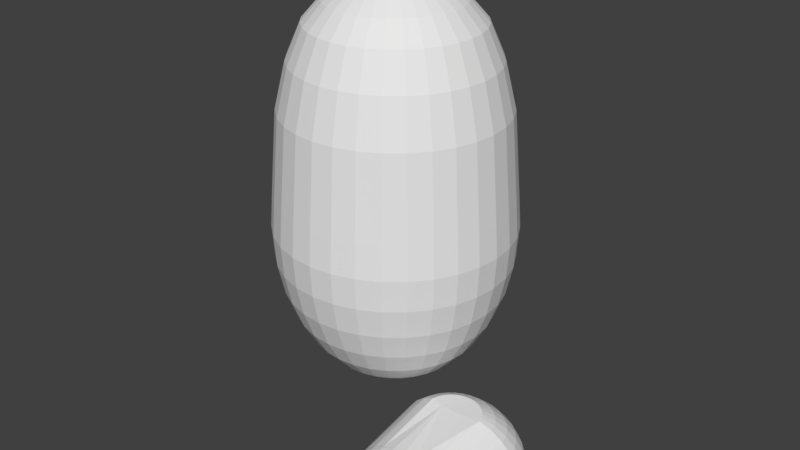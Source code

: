 # Source: untitled.blend  (saved by Blender 2.79.0; exported with 4.5.12 LTS)
import bpy
from mathutils import Matrix  # noqa: F401  (used for matrix-valued properties, if any)

bpy.ops.wm.read_factory_settings(use_empty=True)
scene = bpy.context.scene
scene.name = 'Scene'

# ---- collections
col_collection_1 = bpy.data.collections.new('Collection 1'); scene.collection.children.link(col_collection_1)

# ---- world
world_world = bpy.data.worlds.new('World'); scene.world = world_world
world_world.color = (0.05088, 0.05088, 0.05088)
world_world.use_sun_shadow = False
world_world.sun_shadow_jitter_overblur = 0.0
world_world.cycles.sampling_method = 'MANUAL'

# ---- meshes
me_sphere_002 = bpy.data.meshes.new('Sphere.002')
me_sphere_002.from_pydata([(0.401, -0.9791, 0.9182), (0.4376, -0.7951, 0.9239), (0.4713, -0.6256, 0.8315), (0.5009, -0.4769, 0.7071), (0.5251, -0.355, 0.5556), (0.5432, -0.2643, 0.3827), (0.5543, -0.2085, 0.1951), (0.558, -0.1897, 4.292e-08), (0.4376, -0.9902, 0.9182), (0.5094, -0.8169, 0.9239), (0.5755, -0.6572, 0.8315), (0.6335, -0.5172, 0.7071), (0.6811, -0.4023, 0.5556), (0.7165, -0.3169, 0.3827), (0.7383, -0.2643, 0.1951), (0.7456, -0.2466, 4.292e-08), (0.4713, -1.008, 0.9182), (0.5755, -0.8523, 0.9239), (0.6716, -0.7085, 0.8315), (0.7558, -0.5825, 0.7071), (0.8249, -0.4791, 0.5556), (0.8762, -0.4023, 0.3827), (0.9078, -0.355, 0.1951), (0.9185, -0.339, 4.292e-08), (0.5009, -1.033, 0.9182), (0.6335, -0.8999, 0.9239), (0.7558, -0.7776, 0.8315), (0.8629, -0.6705, 0.7071), (0.9509, -0.5825, 0.5556), (1.016, -0.5172, 0.3827), (1.056, -0.4769, 0.1951), (1.07, -0.4634, 4.292e-08), (0.5251, -1.062, 0.9182), (0.6811, -0.9579, 0.9239), (0.8249, -0.8618, 0.8315), (0.9509, -0.7776, 0.7071), (1.054, -0.7085, 0.5556), (1.131, -0.6572, 0.3827), (1.178, -0.6256, 0.1951), (1.194, -0.6149, 4.292e-08), (0.5432, -1.096, 0.9182), (0.7165, -1.024, 0.9239), (0.8762, -0.9579, 0.8315), (1.016, -0.8999, 0.7071), (1.131, -0.8523, 0.5556), (1.216, -0.8169, 0.3827), (1.269, -0.7951, 0.1951), (1.287, -0.7878, 4.292e-08), (0.5543, -1.132, 0.9182), (0.7383, -1.096, 0.9239), (0.9078, -1.062, 0.8315), (1.056, -1.033, 0.7071), (1.178, -1.008, 0.5556), (1.269, -0.9902, 0.3827), (1.325, -0.9791, 0.1951), (1.344, -0.9754, 4.292e-08), (0.531, -2.109, 0.8483), (0.6927, -2.109, 0.7993), (0.8416, -2.109, 0.7196), (0.9722, -2.109, 0.6125), (1.079, -2.109, 0.4819), (1.159, -2.109, 0.3329), (1.208, -2.109, 0.1713), (1.225, -2.109, 0.003198), (0.5278, -2.142, 0.8483), (0.6863, -2.174, 0.7993), (0.8324, -2.203, 0.7196), (0.9605, -2.228, 0.6125), (1.066, -2.249, 0.4819), (1.144, -2.265, 0.3329), (1.192, -2.274, 0.1713), (1.208, -2.277, 0.003198), (0.5182, -2.174, 0.8483), (0.6676, -2.235, 0.7993), (0.8052, -2.292, 0.7196), (0.9258, -2.342, 0.6125), (1.025, -2.383, 0.4819), (1.098, -2.414, 0.3329), (1.144, -2.433, 0.1713), (1.159, -2.439, 0.003198), (0.5027, -2.203, 0.8483), (0.6371, -2.292, 0.7993), (0.761, -2.375, 0.7196), (0.8695, -2.448, 0.6125), (0.9586, -2.507, 0.4819), (1.025, -2.552, 0.3329), (1.066, -2.579, 0.1713), (1.079, -2.588, 0.003198), (0.4818, -2.228, 0.8483), (0.5961, -2.342, 0.7993), (0.7014, -2.448, 0.7196), (0.7938, -2.54, 0.6125), (0.8695, -2.616, 0.4819), (0.9258, -2.672, 0.3329), (0.9605, -2.707, 0.1713), (0.9722, -2.719, 0.003198), (0.4563, -2.249, 0.8483), (0.5461, -2.383, 0.7993), (0.6289, -2.507, 0.7196), (0.7014, -2.616, 0.6125), (0.761, -2.705, 0.4819), (0.8052, -2.771, 0.3329), (0.8324, -2.812, 0.1713), (0.8416, -2.826, 0.003198), (0.4273, -2.265, 0.8483), (0.4891, -2.414, 0.7993), (0.5461, -2.552, 0.7196), (0.5961, -2.672, 0.6125), (0.6371, -2.771, 0.4819), (0.6676, -2.845, 0.3329), (0.6863, -2.89, 0.1713), (0.6927, -2.905, 0.003198), (0.3957, -2.274, 0.8483), (0.4273, -2.433, 0.7993), (0.4563, -2.579, 0.7196), (0.4818, -2.707, 0.6125), (0.5027, -2.812, 0.4819), (0.5182, -2.89, 0.3329), (0.5278, -2.938, 0.1713), (0.531, -2.954, 0.003198), (0.3629, -2.277, 0.8483), (0.3629, -2.439, 0.7993), (0.3629, -2.588, 0.7196), (0.3629, -2.719, 0.6125), (0.3629, -2.826, 0.4819), (0.3629, -2.905, 0.3329), (0.3629, -2.954, 0.1713), (0.3629, -2.971, 0.003198), (0.3301, -2.274, 0.8483), (0.2986, -2.433, 0.7993), (0.2695, -2.579, 0.7196), (0.2441, -2.707, 0.6125), (0.2232, -2.812, 0.4819), (0.2076, -2.89, 0.3329), (0.1981, -2.938, 0.1713), (0.1948, -2.954, 0.003198), (0.3629, -2.109, 0.8648), (0.2986, -2.265, 0.8483), (0.2367, -2.414, 0.7993), (0.1797, -2.552, 0.7196), (0.1298, -2.672, 0.6125), (0.08877, -2.771, 0.4819), (0.0583, -2.845, 0.3329), (0.03953, -2.89, 0.1713), (0.0332, -2.905, 0.003198), (0.2695, -2.249, 0.8483), (0.1797, -2.383, 0.7993), (0.09698, -2.507, 0.7196), (0.02444, -2.616, 0.6125), (-0.0351, -2.705, 0.4819), (-0.07933, -2.771, 0.3329), (-0.1066, -2.812, 0.1713), (-0.1158, -2.826, 0.003198), (0.2441, -2.228, 0.8483), (0.1298, -2.342, 0.7993), (0.02444, -2.448, 0.7196), (-0.06789, -2.54, 0.6125), (-0.1437, -2.616, 0.4819), (-0.2, -2.672, 0.3329), (-0.2346, -2.707, 0.1713), (-0.2463, -2.719, 0.003198), (0.2232, -2.203, 0.8483), (0.08877, -2.292, 0.7993), (-0.0351, -2.375, 0.7196), (-0.1437, -2.448, 0.6125), (-0.2328, -2.507, 0.4819), (-0.299, -2.552, 0.3329), (-0.3397, -2.579, 0.1713), (-0.3535, -2.588, 0.003198), (0.2076, -2.174, 0.8483), (0.0583, -2.235, 0.7993), (-0.07933, -2.292, 0.7196), (-0.2, -2.342, 0.6125), (-0.299, -2.383, 0.4819), (-0.3725, -2.414, 0.3329), (-0.4178, -2.433, 0.1713), (-0.4331, -2.439, 0.003198), (0.1981, -2.142, 0.8483), (0.03953, -2.174, 0.7993), (-0.1066, -2.203, 0.7196), (-0.2346, -2.228, 0.6125), (-0.3397, -2.249, 0.4819), (-0.4178, -2.265, 0.3329), (-0.4659, -2.274, 0.1713), (-0.4822, -2.277, 0.003198), (0.1948, -2.109, 0.8483), (0.0332, -2.109, 0.7993), (-0.1158, -2.109, 0.7196), (-0.2463, -2.109, 0.6125), (-0.3535, -2.109, 0.4819), (-0.4331, -2.109, 0.3329), (-0.4822, -2.109, 0.1713), (-0.4987, -2.109, 0.003198), (0.1716, -1.132, 0.9182), (-0.01239, -1.096, 0.9239), (-0.182, -1.062, 0.8315), (-0.3306, -1.033, 0.7071), (-0.4526, -1.008, 0.5556), (-0.5432, -0.9902, 0.3827), (-0.599, -0.9791, 0.1951), (-0.6178, -0.9754, 4.292e-08), (0.1827, -1.096, 0.9182), (0.009382, -1.024, 0.9239), (-0.1503, -0.9579, 0.8315), (-0.2903, -0.8999, 0.7071), (-0.4052, -0.8523, 0.5556), (-0.4906, -0.8169, 0.3827), (-0.5432, -0.7951, 0.1951), (-0.5609, -0.7878, 4.292e-08), (0.2007, -1.062, 0.9182), (0.04475, -0.9579, 0.9239), (-0.099, -0.8618, 0.8315), (-0.225, -0.7776, 0.7071), (-0.3284, -0.7085, 0.5556), (-0.4052, -0.6572, 0.3827), (-0.4526, -0.6256, 0.1951), (-0.4685, -0.6149, 4.292e-08), (0.225, -1.033, 0.9182), (0.09234, -0.8999, 0.9239), (-0.02991, -0.7776, 0.8315), (-0.1371, -0.6705, 0.7071), (-0.225, -0.5825, 0.5556), (-0.2903, -0.5172, 0.3827), (-0.3306, -0.4769, 0.1951), (-0.3442, -0.4634, 4.292e-08), (0.2545, -1.008, 0.9182), (0.1503, -0.8523, 0.9239), (0.05428, -0.7085, 0.8315), (-0.02991, -0.5825, 0.7071), (-0.099, -0.4791, 0.5556), (-0.1503, -0.4023, 0.3827), (-0.182, -0.355, 0.1951), (-0.1926, -0.339, 4.292e-08), (0.2883, -0.9902, 0.9182), (0.2165, -0.8169, 0.9239), (0.1503, -0.6572, 0.8315), (0.09234, -0.5172, 0.7071), (0.04475, -0.4023, 0.5556), (0.009382, -0.3169, 0.3827), (-0.01239, -0.2643, 0.1951), (-0.01975, -0.2466, 4.292e-08), (0.3249, -0.9791, 0.9182), (0.2883, -0.7951, 0.9239), (0.2545, -0.6256, 0.8315), (0.225, -0.4769, 0.7071), (0.2007, -0.355, 0.5556), (0.1827, -0.2643, 0.3827), (0.1716, -0.2085, 0.1951), (0.1678, -0.1897, 4.292e-08), (0.3629, -0.9754, 0.9182), (0.3629, -0.7878, 0.9239), (0.3629, -0.6149, 0.8315), (0.3629, -0.4634, 0.7071), (0.3629, -0.339, 0.5556), (0.3629, -0.2466, 0.3827), (0.3629, -0.1897, 0.1951), (0.3629, -0.1705, 4.292e-08)], [], [(256, 255, 6, 7), (250, 249, 0, 1), (251, 250, 1, 2), (252, 251, 2, 3), (253, 252, 3, 4), (254, 253, 4, 5), (255, 254, 5, 6), (6, 5, 13, 14), (7, 6, 14, 15), (1, 0, 8, 9), (2, 1, 9, 10), (3, 2, 10, 11), (4, 3, 11, 12), (5, 4, 12, 13), (11, 10, 18, 19), (12, 11, 19, 20), (13, 12, 20, 21), (14, 13, 21, 22), (15, 14, 22, 23), (9, 8, 16, 17), (10, 9, 17, 18), (23, 22, 30, 31), (17, 16, 24, 25), (18, 17, 25, 26), (19, 18, 26, 27), (20, 19, 27, 28), (21, 20, 28, 29), (22, 21, 29, 30), (27, 26, 34, 35), (28, 27, 35, 36), (29, 28, 36, 37), (30, 29, 37, 38), (31, 30, 38, 39), (25, 24, 32, 33), (26, 25, 33, 34), (39, 38, 46, 47), (33, 32, 40, 41), (34, 33, 41, 42), (35, 34, 42, 43), (36, 35, 43, 44), (37, 36, 44, 45), (38, 37, 45, 46), (44, 43, 51, 52), (45, 44, 52, 53), (46, 45, 53, 54), (47, 46, 54, 55), (41, 40, 48, 49), (42, 41, 49, 50), (43, 42, 50, 51), (49, 48, 56, 57), (50, 49, 57, 58), (51, 50, 58, 59), (52, 51, 59, 60), (53, 52, 60, 61), (54, 53, 61, 62), (55, 54, 62, 63), (60, 59, 67, 68), (61, 60, 68, 69), (62, 61, 69, 70), (63, 62, 70, 71), (56, 136, 64), (57, 56, 64, 65), (58, 57, 65, 66), (59, 58, 66, 67), (65, 64, 72, 73), (66, 65, 73, 74), (67, 66, 74, 75), (68, 67, 75, 76), (69, 68, 76, 77), (70, 69, 77, 78), (71, 70, 78, 79), (64, 136, 72), (77, 76, 84, 85), (78, 77, 85, 86), (79, 78, 86, 87), (72, 136, 80), (73, 72, 80, 81), (74, 73, 81, 82), (75, 74, 82, 83), (76, 75, 83, 84), (82, 81, 89, 90), (83, 82, 90, 91), (84, 83, 91, 92), (85, 84, 92, 93), (86, 85, 93, 94), (87, 86, 94, 95), (80, 136, 88), (81, 80, 88, 89), (94, 93, 101, 102), (95, 94, 102, 103), (88, 136, 96), (89, 88, 96, 97), (90, 89, 97, 98), (91, 90, 98, 99), (92, 91, 99, 100), (93, 92, 100, 101), (98, 97, 105, 106), (99, 98, 106, 107), (100, 99, 107, 108), (101, 100, 108, 109), (102, 101, 109, 110), (103, 102, 110, 111), (96, 136, 104), (97, 96, 104, 105), (110, 109, 117, 118), (111, 110, 118, 119), (104, 136, 112), (105, 104, 112, 113), (106, 105, 113, 114), (107, 106, 114, 115), (108, 107, 115, 116), (109, 108, 116, 117), (115, 114, 122, 123), (116, 115, 123, 124), (117, 116, 124, 125), (118, 117, 125, 126), (119, 118, 126, 127), (112, 136, 120), (113, 112, 120, 121), (114, 113, 121, 122), (127, 126, 134, 135), (120, 136, 128), (121, 120, 128, 129), (122, 121, 129, 130), (123, 122, 130, 131), (124, 123, 131, 132), (125, 124, 132, 133), (126, 125, 133, 134), (131, 130, 139, 140), (132, 131, 140, 141), (133, 132, 141, 142), (134, 133, 142, 143), (135, 134, 143, 144), (128, 136, 137), (129, 128, 137, 138), (130, 129, 138, 139), (144, 143, 151, 152), (137, 136, 145), (138, 137, 145, 146), (139, 138, 146, 147), (140, 139, 147, 148), (141, 140, 148, 149), (142, 141, 149, 150), (143, 142, 150, 151), (149, 148, 156, 157), (150, 149, 157, 158), (151, 150, 158, 159), (152, 151, 159, 160), (145, 136, 153), (146, 145, 153, 154), (147, 146, 154, 155), (148, 147, 155, 156), (154, 153, 161, 162), (155, 154, 162, 163), (156, 155, 163, 164), (157, 156, 164, 165), (158, 157, 165, 166), (159, 158, 166, 167), (160, 159, 167, 168), (153, 136, 161), (166, 165, 173, 174), (167, 166, 174, 175), (168, 167, 175, 176), (161, 136, 169), (162, 161, 169, 170), (163, 162, 170, 171), (164, 163, 171, 172), (165, 164, 172, 173), (170, 169, 177, 178), (171, 170, 178, 179), (172, 171, 179, 180), (173, 172, 180, 181), (174, 173, 181, 182), (175, 174, 182, 183), (176, 175, 183, 184), (169, 136, 177), (182, 181, 189, 190), (183, 182, 190, 191), (184, 183, 191, 192), (177, 136, 185), (178, 177, 185, 186), (179, 178, 186, 187), (180, 179, 187, 188), (181, 180, 188, 189), (187, 186, 194, 195), (188, 187, 195, 196), (189, 188, 196, 197), (190, 189, 197, 198), (191, 190, 198, 199), (192, 191, 199, 200), (186, 185, 193, 194), (199, 198, 206, 207), (200, 199, 207, 208), (194, 193, 201, 202), (195, 194, 202, 203), (196, 195, 203, 204), (197, 196, 204, 205), (198, 197, 205, 206), (203, 202, 210, 211), (204, 203, 211, 212), (205, 204, 212, 213), (206, 205, 213, 214), (207, 206, 214, 215), (208, 207, 215, 216), (202, 201, 209, 210), (215, 214, 222, 223), (216, 215, 223, 224), (210, 209, 217, 218), (211, 210, 218, 219), (212, 211, 219, 220), (213, 212, 220, 221), (214, 213, 221, 222), (220, 219, 227, 228), (221, 220, 228, 229), (222, 221, 229, 230), (223, 222, 230, 231), (224, 223, 231, 232), (218, 217, 225, 226), (219, 218, 226, 227), (232, 231, 239, 240), (48, 193, 185, 136, 56), (226, 225, 233, 234), (227, 226, 234, 235), (228, 227, 235, 236), (229, 228, 236, 237), (230, 229, 237, 238), (231, 230, 238, 239), (237, 236, 244, 245), (238, 237, 245, 246), (239, 238, 246, 247), (240, 239, 247, 248), (201, 193, 48, 40, 32, 24, 16, 8, 0, 249, 241, 233, 225, 217, 209), (234, 233, 241, 242), (235, 234, 242, 243), (236, 235, 243, 244), (242, 241, 249, 250), (243, 242, 250, 251), (244, 243, 251, 252), (245, 244, 252, 253), (246, 245, 253, 254), (247, 246, 254, 255), (15, 23, 31, 39, 47, 55, 63, 71, 79, 87, 95, 103, 111, 119, 127, 135, 144, 152, 160, 168, 176, 184, 192, 200, 208, 216, 224, 232, 240, 248, 256, 7), (248, 247, 255, 256)])
me_sphere_002.use_remesh_preserve_volume = False
me_sphere_002.use_remesh_preserve_attributes = False
me_sphere_002.use_mirror_vertex_groups = False
me_sphere_002.update()
me_sphere = bpy.data.meshes.new('Sphere')
me_sphere.from_pydata([(0.0, -3.258e-07, -1.0), (0.03806, 0.1913, 1.474), (0.07466, 0.3753, 1.417), (0.1084, 0.5449, 1.325), (0.1379, 0.6935, 1.2), (0.1622, 0.8155, 0.9909), (0.1802, 0.9061, 0.7116), (0.1913, 0.9619, 0.1951), (0.1951, 0.9808, 7.55e-08), (0.1913, 0.9619, -0.1951), (0.1802, 0.9061, -0.3827), (0.1622, 0.8155, -0.5556), (0.1379, 0.6935, -0.7071), (0.1084, 0.5449, -0.8315), (0.07466, 0.3753, -0.9239), (0.03806, 0.1913, -0.9808), (0.07466, 0.1802, 1.474), (0.1464, 0.3536, 1.417), (0.2126, 0.5133, 1.325), (0.2706, 0.6533, 1.2), (0.3182, 0.7682, 0.9909), (0.3536, 0.8536, 0.7116), (0.3753, 0.9061, 0.1951), (0.3827, 0.9239, 7.55e-08), (0.3753, 0.9061, -0.1951), (0.3536, 0.8536, -0.3827), (0.3182, 0.7682, -0.5556), (0.2706, 0.6533, -0.7071), (0.2126, 0.5133, -0.8315), (0.1464, 0.3536, -0.9239), (0.07466, 0.1802, -0.9808), (0.1084, 0.1622, 1.474), (0.2126, 0.3182, 1.417), (0.3087, 0.4619, 1.325), (0.3928, 0.5879, 1.2), (0.4619, 0.6913, 0.9909), (0.5133, 0.7682, 0.7116), (0.5449, 0.8155, 0.1951), (0.5556, 0.8315, 7.55e-08), (0.5449, 0.8155, -0.1951), (0.5133, 0.7682, -0.3827), (0.4619, 0.6913, -0.5556), (0.3928, 0.5879, -0.7071), (0.3087, 0.4619, -0.8315), (0.2126, 0.3182, -0.9239), (0.1084, 0.1622, -0.9808), (0.1379, 0.1379, 1.474), (0.2706, 0.2706, 1.417), (0.3928, 0.3928, 1.325), (0.5, 0.5, 1.2), (0.5879, 0.5879, 0.9909), (0.6533, 0.6533, 0.7116), (0.6935, 0.6935, 0.1951), (0.7071, 0.7071, 7.55e-08), (0.6935, 0.6935, -0.1951), (0.6533, 0.6533, -0.3827), (0.5879, 0.5879, -0.5556), (0.5, 0.5, -0.7071), (0.3928, 0.3928, -0.8315), (0.2706, 0.2706, -0.9239), (0.1379, 0.1379, -0.9808), (0.1622, 0.1084, 1.474), (0.3182, 0.2126, 1.417), (0.4619, 0.3087, 1.325), (0.5879, 0.3928, 1.2), (0.6913, 0.4619, 0.9909), (0.7682, 0.5133, 0.7116), (0.8155, 0.5449, 0.1951), (0.8315, 0.5556, 7.55e-08), (0.8155, 0.5449, -0.1951), (0.7682, 0.5133, -0.3827), (0.6913, 0.4619, -0.5556), (0.5879, 0.3928, -0.7071), (0.4619, 0.3087, -0.8315), (0.3182, 0.2126, -0.9239), (0.1622, 0.1084, -0.9808), (0.1802, 0.07466, 1.474), (0.3536, 0.1464, 1.417), (0.5133, 0.2126, 1.325), (0.6533, 0.2706, 1.2), (0.7682, 0.3182, 0.9909), (0.8536, 0.3536, 0.7116), (0.9061, 0.3753, 0.1951), (0.9239, 0.3827, 7.55e-08), (0.9061, 0.3753, -0.1951), (0.8536, 0.3536, -0.3827), (0.7682, 0.3182, -0.5556), (0.6533, 0.2706, -0.7071), (0.5133, 0.2126, -0.8315), (0.3536, 0.1464, -0.9239), (0.1802, 0.07466, -0.9808), (0.1913, 0.03806, 1.474), (0.3753, 0.07466, 1.417), (0.5449, 0.1084, 1.325), (0.6935, 0.1379, 1.2), (0.8155, 0.1622, 0.9909), (0.9061, 0.1802, 0.7116), (0.9619, 0.1913, 0.1951), (0.9808, 0.1951, 7.55e-08), (0.9619, 0.1913, -0.1951), (0.9061, 0.1802, -0.3827), (0.8155, 0.1622, -0.5556), (0.6935, 0.1379, -0.7071), (0.5449, 0.1084, -0.8315), (0.3753, 0.07466, -0.9239), (0.1913, 0.03806, -0.9808), (0.1951, -3.266e-07, 1.474), (0.3827, -3.192e-07, 1.417), (0.5556, -3.117e-07, 1.325), (0.7071, -3.192e-07, 1.2), (0.8315, -3.341e-07, 0.9909), (0.9239, -2.745e-07, 0.7116), (0.9808, -3.937e-07, 0.1951), (1.0, -3.788e-07, 7.55e-08), (0.9808, -3.937e-07, -0.1951), (0.9239, -2.298e-07, -0.3827), (0.8315, -3.341e-07, -0.5556), (0.7071, -3.192e-07, -0.7071), (0.5556, -3.415e-07, -0.8315), (0.3827, -3.043e-07, -0.9239), (0.1951, -3.08e-07, -0.9808), (0.1913, -0.03806, 1.474), (0.3753, -0.07466, 1.417), (0.5449, -0.1084, 1.325), (0.6935, -0.138, 1.2), (0.8155, -0.1622, 0.9909), (0.9061, -0.1802, 0.7116), (0.9619, -0.1913, 0.1951), (0.9808, -0.1951, 7.55e-08), (0.9619, -0.1913, -0.1951), (0.9061, -0.1802, -0.3827), (0.8155, -0.1622, -0.5556), (0.6935, -0.138, -0.7071), (0.5449, -0.1084, -0.8315), (0.3753, -0.07466, -0.9239), (0.1913, -0.03806, -0.9808), (0.1802, -0.07466, 1.474), (0.3536, -0.1464, 1.417), (0.5133, -0.2126, 1.325), (0.6533, -0.2706, 1.2), (0.7682, -0.3182, 0.9909), (0.8536, -0.3536, 0.7116), (0.9061, -0.3753, 0.1951), (0.9239, -0.3827, 7.55e-08), (0.9061, -0.3753, -0.1951), (0.8536, -0.3536, -0.3827), (0.7682, -0.3182, -0.5556), (0.6533, -0.2706, -0.7071), (0.5133, -0.2126, -0.8315), (0.3536, -0.1464, -0.9239), (0.1802, -0.07466, -0.9808), (0.1622, -0.1084, 1.474), (0.3182, -0.2126, 1.417), (0.4619, -0.3087, 1.325), (0.5879, -0.3928, 1.2), (0.6913, -0.4619, 0.9909), (0.7682, -0.5133, 0.7116), (0.8155, -0.5449, 0.1951), (0.8315, -0.5556, 7.55e-08), (0.8155, -0.5449, -0.1951), (0.7682, -0.5133, -0.3827), (0.6913, -0.4619, -0.5556), (0.5879, -0.3928, -0.7071), (0.4619, -0.3087, -0.8315), (0.3182, -0.2126, -0.9239), (0.1622, -0.1084, -0.9808), (0.1379, -0.138, 1.474), (0.2706, -0.2706, 1.417), (0.3928, -0.3928, 1.325), (0.5, -0.5, 1.2), (0.5879, -0.5879, 0.9909), (0.6533, -0.6533, 0.7116), (0.6935, -0.6935, 0.1951), (0.7071, -0.7071, 7.55e-08), (0.6935, -0.6935, -0.1951), (0.6533, -0.6533, -0.3827), (0.5879, -0.5879, -0.5556), (0.5, -0.5, -0.7071), (0.3928, -0.3928, -0.8315), (0.2706, -0.2706, -0.9239), (0.1379, -0.138, -0.9808), (0.1084, -0.1622, 1.474), (0.2126, -0.3182, 1.417), (0.3087, -0.4619, 1.325), (0.3928, -0.5879, 1.2), (0.4619, -0.6913, 0.9909), (0.5133, -0.7682, 0.7116), (0.5449, -0.8155, 0.1951), (0.5556, -0.8315, 7.55e-08), (0.5449, -0.8155, -0.1951), (0.5133, -0.7682, -0.3827), (0.4619, -0.6913, -0.5556), (0.3928, -0.5879, -0.7071), (0.3087, -0.4619, -0.8315), (0.2126, -0.3182, -0.9239), (0.1084, -0.1622, -0.9808), (0.07466, -0.1802, 1.474), (0.1464, -0.3536, 1.417), (0.2126, -0.5133, 1.325), (0.2706, -0.6533, 1.2), (0.3182, -0.7682, 0.9909), (0.3536, -0.8536, 0.7116), (0.3753, -0.9061, 0.1951), (0.3827, -0.9239, 7.55e-08), (0.3753, -0.9061, -0.1951), (0.3536, -0.8536, -0.3827), (0.3182, -0.7682, -0.5556), (0.2706, -0.6533, -0.7071), (0.2126, -0.5133, -0.8315), (0.1464, -0.3536, -0.9239), (0.07466, -0.1802, -0.9808), (0.03806, -0.1913, 1.474), (0.07466, -0.3753, 1.417), (0.1084, -0.5449, 1.325), (0.1379, -0.6935, 1.2), (0.1622, -0.8155, 0.9909), (0.1802, -0.9061, 0.7116), (0.1913, -0.9619, 0.1951), (0.1951, -0.9808, 7.55e-08), (0.1913, -0.9619, -0.1951), (0.1802, -0.9061, -0.3827), (0.1622, -0.8155, -0.5556), (0.1379, -0.6935, -0.7071), (0.1084, -0.5449, -0.8315), (0.07466, -0.3753, -0.9239), (0.03806, -0.1913, -0.9808), (-7.212e-09, -0.1951, 1.474), (4.122e-08, -0.3827, 1.417), (2.632e-08, -0.5556, 1.325), (-2.584e-08, -0.7071, 1.2), (-8.544e-08, -0.8315, 0.9909), (6.357e-08, -0.9239, 0.7116), (-8.544e-08, -0.9808, 0.1951), (-1.003e-07, -1.0, 7.55e-08), (-8.544e-08, -0.9808, -0.1951), (6.357e-08, -0.9239, -0.3827), (-8.544e-08, -0.8315, -0.5556), (-2.584e-08, -0.7071, -0.7071), (-1.094e-08, -0.5556, -0.8315), (3.964e-09, -0.3827, -0.9239), (3.964e-09, -0.1951, -0.9808), (-0.03806, -0.1913, 1.474), (-0.07466, -0.3753, 1.417), (-0.1084, -0.5449, 1.325), (-0.1379, -0.6935, 1.2), (-0.1622, -0.8155, 0.9909), (-0.1802, -0.9061, 0.7116), (-0.1913, -0.9619, 0.1951), (-0.1951, -0.9808, 7.55e-08), (-0.1913, -0.9619, -0.1951), (-0.1802, -0.9061, -0.3827), (-0.1622, -0.8155, -0.5556), (-0.1379, -0.6935, -0.7071), (-0.1084, -0.5449, -0.8315), (-0.07466, -0.3753, -0.9239), (-0.03806, -0.1913, -0.9808), (-1.247e-07, -6.269e-07, 1.493), (-0.07466, -0.1802, 1.474), (-0.1464, -0.3536, 1.417), (-0.2126, -0.5133, 1.325), (-0.2706, -0.6533, 1.2), (-0.3182, -0.7682, 0.9909), (-0.3536, -0.8536, 0.7116), (-0.3753, -0.9061, 0.1951), (-0.3827, -0.9239, 7.55e-08), (-0.3753, -0.9061, -0.1951), (-0.3536, -0.8536, -0.3827), (-0.3182, -0.7682, -0.5556), (-0.2706, -0.6533, -0.7071), (-0.2126, -0.5133, -0.8315), (-0.1464, -0.3536, -0.9239), (-0.07466, -0.1802, -0.9808), (-0.1084, -0.1622, 1.474), (-0.2126, -0.3182, 1.417), (-0.3087, -0.4619, 1.325), (-0.3928, -0.5879, 1.2), (-0.4619, -0.6913, 0.9909), (-0.5133, -0.7682, 0.7116), (-0.5449, -0.8155, 0.1951), (-0.5556, -0.8315, 7.55e-08), (-0.5449, -0.8155, -0.1951), (-0.5133, -0.7682, -0.3827), (-0.4619, -0.6913, -0.5556), (-0.3928, -0.5879, -0.7071), (-0.3087, -0.4619, -0.8315), (-0.2126, -0.3182, -0.9239), (-0.1084, -0.1622, -0.9808), (-0.1379, -0.138, 1.474), (-0.2706, -0.2706, 1.417), (-0.3928, -0.3928, 1.325), (-0.5, -0.5, 1.2), (-0.5879, -0.5879, 0.9909), (-0.6533, -0.6533, 0.7116), (-0.6935, -0.6935, 0.1951), (-0.7071, -0.7071, 7.55e-08), (-0.6935, -0.6935, -0.1951), (-0.6533, -0.6533, -0.3827), (-0.5879, -0.5879, -0.5556), (-0.5, -0.5, -0.7071), (-0.3928, -0.3928, -0.8315), (-0.2706, -0.2706, -0.9239), (-0.1379, -0.1379, -0.9808), (-0.1622, -0.1084, 1.474), (-0.3182, -0.2126, 1.417), (-0.4619, -0.3087, 1.325), (-0.5879, -0.3928, 1.2), (-0.6913, -0.4619, 0.9909), (-0.7682, -0.5133, 0.7116), (-0.8155, -0.5449, 0.1951), (-0.8315, -0.5556, 7.55e-08), (-0.8155, -0.5449, -0.1951), (-0.7682, -0.5133, -0.3827), (-0.6913, -0.4619, -0.5556), (-0.5879, -0.3928, -0.7071), (-0.4619, -0.3087, -0.8315), (-0.3182, -0.2126, -0.9239), (-0.1622, -0.1084, -0.9808), (-0.1802, -0.07466, 1.474), (-0.3536, -0.1464, 1.417), (-0.5133, -0.2126, 1.325), (-0.6533, -0.2706, 1.2), (-0.7682, -0.3182, 0.9909), (-0.8536, -0.3536, 0.7116), (-0.9061, -0.3753, 0.1951), (-0.9239, -0.3827, 7.55e-08), (-0.9061, -0.3753, -0.1951), (-0.8536, -0.3536, -0.3827), (-0.7682, -0.3182, -0.5556), (-0.6533, -0.2706, -0.7071), (-0.5133, -0.2126, -0.8315), (-0.3536, -0.1464, -0.9239), (-0.1802, -0.07466, -0.9808), (-0.1913, -0.03806, 1.474), (-0.3753, -0.07466, 1.417), (-0.5449, -0.1084, 1.325), (-0.6935, -0.1379, 1.2), (-0.8155, -0.1622, 0.9909), (-0.9061, -0.1802, 0.7116), (-0.9619, -0.1913, 0.1951), (-0.9808, -0.1951, 7.55e-08), (-0.9619, -0.1913, -0.1951), (-0.9061, -0.1802, -0.3827), (-0.8155, -0.1622, -0.5556), (-0.6935, -0.1379, -0.7071), (-0.5449, -0.1084, -0.8315), (-0.3753, -0.07466, -0.9239), (-0.1913, -0.03806, -0.9808), (-0.1951, -3.117e-07, 1.474), (-0.3827, -2.819e-07, 1.417), (-0.5556, -2.819e-07, 1.325), (-0.7071, -1.851e-07, 1.2), (-0.8315, -1.404e-07, 0.9909), (-0.9239, -3.192e-07, 0.7116), (-0.9808, -9.567e-08, 0.1951), (-1.0, -1.404e-07, 7.55e-08), (-0.9808, -9.567e-08, -0.1951), (-0.9239, -3.192e-07, -0.3827), (-0.8315, -1.404e-07, -0.5556), (-0.7071, -1.851e-07, -0.7071), (-0.5556, -2.596e-07, -0.8315), (-0.3827, -2.521e-07, -0.9239), (-0.1951, -3.155e-07, -0.9808), (-0.1913, 0.03806, 1.474), (-0.3753, 0.07466, 1.417), (-0.5449, 0.1084, 1.325), (-0.6935, 0.1379, 1.2), (-0.8155, 0.1622, 0.9909), (-0.9061, 0.1802, 0.7116), (-0.9619, 0.1913, 0.1951), (-0.9808, 0.1951, 7.55e-08), (-0.9619, 0.1913, -0.1951), (-0.9061, 0.1802, -0.3827), (-0.8155, 0.1622, -0.5556), (-0.6935, 0.1379, -0.7071), (-0.5449, 0.1084, -0.8315), (-0.3753, 0.07466, -0.9239), (-0.1913, 0.03806, -0.9808), (-0.1802, 0.07466, 1.474), (-0.3536, 0.1464, 1.417), (-0.5133, 0.2126, 1.325), (-0.6533, 0.2706, 1.2), (-0.7682, 0.3182, 0.9909), (-0.8536, 0.3536, 0.7116), (-0.9061, 0.3753, 0.1951), (-0.9239, 0.3827, 7.55e-08), (-0.9061, 0.3753, -0.1951), (-0.8536, 0.3536, -0.3827), (-0.7682, 0.3182, -0.5556), (-0.6533, 0.2706, -0.7071), (-0.5133, 0.2126, -0.8315), (-0.3536, 0.1464, -0.9239), (-0.1802, 0.07466, -0.9808), (-0.1622, 0.1084, 1.474), (-0.3182, 0.2126, 1.417), (-0.4619, 0.3087, 1.325), (-0.5879, 0.3928, 1.2), (-0.6913, 0.4619, 0.9909), (-0.7682, 0.5133, 0.7116), (-0.8155, 0.5449, 0.1951), (-0.8315, 0.5556, 7.55e-08), (-0.8155, 0.5449, -0.1951), (-0.7682, 0.5133, -0.3827), (-0.6913, 0.4619, -0.5556), (-0.5879, 0.3928, -0.7071), (-0.4619, 0.3087, -0.8315), (-0.3182, 0.2126, -0.9239), (-0.1622, 0.1084, -0.9808), (-0.1379, 0.1379, 1.474), (-0.2706, 0.2706, 1.417), (-0.3928, 0.3928, 1.325), (-0.5, 0.5, 1.2), (-0.5879, 0.5879, 0.9909), (-0.6533, 0.6533, 0.7116), (-0.6935, 0.6935, 0.1951), (-0.7071, 0.7071, 7.55e-08), (-0.6935, 0.6935, -0.1951), (-0.6533, 0.6533, -0.3827), (-0.5879, 0.5879, -0.5556), (-0.5, 0.5, -0.7071), (-0.3928, 0.3928, -0.8315), (-0.2706, 0.2706, -0.9239), (-0.1379, 0.1379, -0.9808), (-0.1084, 0.1622, 1.474), (-0.2126, 0.3182, 1.417), (-0.3087, 0.4619, 1.325), (-0.3928, 0.5879, 1.2), (-0.4619, 0.6913, 0.9909), (-0.5133, 0.7682, 0.7116), (-0.5449, 0.8155, 0.1951), (-0.5556, 0.8315, 7.55e-08), (-0.5449, 0.8155, -0.1951), (-0.5133, 0.7682, -0.3827), (-0.4619, 0.6913, -0.5556), (-0.3928, 0.5879, -0.7071), (-0.3087, 0.4619, -0.8315), (-0.2126, 0.3182, -0.9239), (-0.1084, 0.1622, -0.9808), (-0.07466, 0.1802, 1.474), (-0.1464, 0.3536, 1.417), (-0.2126, 0.5133, 1.325), (-0.2706, 0.6533, 1.2), (-0.3182, 0.7682, 0.9909), (-0.3536, 0.8536, 0.7116), (-0.3753, 0.9061, 0.1951), (-0.3827, 0.9239, 7.55e-08), (-0.3753, 0.9061, -0.1951), (-0.3536, 0.8536, -0.3827), (-0.3182, 0.7682, -0.5556), (-0.2706, 0.6533, -0.7071), (-0.2126, 0.5133, -0.8315), (-0.1464, 0.3536, -0.9239), (-0.07466, 0.1802, -0.9808), (-0.03806, 0.1913, 1.474), (-0.07466, 0.3753, 1.417), (-0.1084, 0.5449, 1.325), (-0.1379, 0.6935, 1.2), (-0.1622, 0.8155, 0.9909), (-0.1802, 0.9061, 0.7116), (-0.1913, 0.9619, 0.1951), (-0.1951, 0.9808, 7.55e-08), (-0.1913, 0.9619, -0.1951), (-0.1802, 0.9061, -0.3827), (-0.1622, 0.8155, -0.5556), (-0.1379, 0.6935, -0.7071), (-0.1084, 0.5449, -0.8315), (-0.07466, 0.3753, -0.9239), (-0.03806, 0.1913, -0.9808), (3.749e-08, 0.1951, 1.474), (7.847e-08, 0.3827, 1.417), (1.083e-07, 0.5556, 1.325), (1.53e-07, 0.7071, 1.2), (2.722e-07, 0.8315, 0.9909), (6.357e-08, 0.9239, 0.7116), (2.573e-07, 0.9808, 0.1951), (2.722e-07, 1.0, 7.55e-08), (2.573e-07, 0.9808, -0.1951), (6.357e-08, 0.9239, -0.3827), (2.722e-07, 0.8315, -0.5556), (1.53e-07, 0.7071, -0.7071), (1.232e-07, 0.5556, -0.8315), (7.847e-08, 0.3827, -0.9239), (1.514e-08, 0.1951, -0.9808)], [], [(480, 479, 13, 14), (473, 472, 6, 7), (481, 480, 14, 15), (474, 473, 7, 8), (467, 256, 1), (0, 481, 15), (475, 474, 8, 9), (468, 467, 1, 2), (476, 475, 9, 10), (469, 468, 2, 3), (477, 476, 10, 11), (470, 469, 3, 4), (478, 477, 11, 12), (471, 470, 4, 5), (479, 478, 12, 13), (472, 471, 5, 6), (13, 12, 27, 28), (6, 5, 20, 21), (14, 13, 28, 29), (7, 6, 21, 22), (15, 14, 29, 30), (8, 7, 22, 23), (1, 256, 16), (0, 15, 30), (9, 8, 23, 24), (2, 1, 16, 17), (10, 9, 24, 25), (3, 2, 17, 18), (11, 10, 25, 26), (4, 3, 18, 19), (12, 11, 26, 27), (5, 4, 19, 20), (17, 16, 31, 32), (25, 24, 39, 40), (18, 17, 32, 33), (26, 25, 40, 41), (19, 18, 33, 34), (27, 26, 41, 42), (20, 19, 34, 35), (28, 27, 42, 43), (21, 20, 35, 36), (29, 28, 43, 44), (22, 21, 36, 37), (30, 29, 44, 45), (23, 22, 37, 38), (16, 256, 31), (0, 30, 45), (24, 23, 38, 39), (36, 35, 50, 51), (44, 43, 58, 59), (37, 36, 51, 52), (45, 44, 59, 60), (38, 37, 52, 53), (31, 256, 46), (0, 45, 60), (39, 38, 53, 54), (32, 31, 46, 47), (40, 39, 54, 55), (33, 32, 47, 48), (41, 40, 55, 56), (34, 33, 48, 49), (42, 41, 56, 57), (35, 34, 49, 50), (43, 42, 57, 58), (55, 54, 69, 70), (48, 47, 62, 63), (56, 55, 70, 71), (49, 48, 63, 64), (57, 56, 71, 72), (50, 49, 64, 65), (58, 57, 72, 73), (51, 50, 65, 66), (59, 58, 73, 74), (52, 51, 66, 67), (60, 59, 74, 75), (53, 52, 67, 68), (46, 256, 61), (0, 60, 75), (54, 53, 68, 69), (47, 46, 61, 62), (74, 73, 88, 89), (67, 66, 81, 82), (75, 74, 89, 90), (68, 67, 82, 83), (61, 256, 76), (0, 75, 90), (69, 68, 83, 84), (62, 61, 76, 77), (70, 69, 84, 85), (63, 62, 77, 78), (71, 70, 85, 86), (64, 63, 78, 79), (72, 71, 86, 87), (65, 64, 79, 80), (73, 72, 87, 88), (66, 65, 80, 81), (86, 85, 100, 101), (79, 78, 93, 94), (87, 86, 101, 102), (80, 79, 94, 95), (88, 87, 102, 103), (81, 80, 95, 96), (89, 88, 103, 104), (82, 81, 96, 97), (90, 89, 104, 105), (83, 82, 97, 98), (76, 256, 91), (0, 90, 105), (84, 83, 98, 99), (77, 76, 91, 92), (85, 84, 99, 100), (78, 77, 92, 93), (105, 104, 119, 120), (98, 97, 112, 113), (91, 256, 106), (0, 105, 120), (99, 98, 113, 114), (92, 91, 106, 107), (100, 99, 114, 115), (93, 92, 107, 108), (101, 100, 115, 116), (94, 93, 108, 109), (102, 101, 116, 117), (95, 94, 109, 110), (103, 102, 117, 118), (96, 95, 110, 111), (104, 103, 118, 119), (97, 96, 111, 112), (109, 108, 123, 124), (117, 116, 131, 132), (110, 109, 124, 125), (118, 117, 132, 133), (111, 110, 125, 126), (119, 118, 133, 134), (112, 111, 126, 127), (120, 119, 134, 135), (113, 112, 127, 128), (106, 256, 121), (0, 120, 135), (114, 113, 128, 129), (107, 106, 121, 122), (115, 114, 129, 130), (108, 107, 122, 123), (116, 115, 130, 131), (128, 127, 142, 143), (121, 256, 136), (0, 135, 150), (129, 128, 143, 144), (122, 121, 136, 137), (130, 129, 144, 145), (123, 122, 137, 138), (131, 130, 145, 146), (124, 123, 138, 139), (132, 131, 146, 147), (125, 124, 139, 140), (133, 132, 147, 148), (126, 125, 140, 141), (134, 133, 148, 149), (127, 126, 141, 142), (135, 134, 149, 150), (147, 146, 161, 162), (140, 139, 154, 155), (148, 147, 162, 163), (141, 140, 155, 156), (149, 148, 163, 164), (142, 141, 156, 157), (150, 149, 164, 165), (143, 142, 157, 158), (136, 256, 151), (0, 150, 165), (144, 143, 158, 159), (137, 136, 151, 152), (145, 144, 159, 160), (138, 137, 152, 153), (146, 145, 160, 161), (139, 138, 153, 154), (151, 256, 166), (0, 165, 180), (159, 158, 173, 174), (152, 151, 166, 167), (160, 159, 174, 175), (153, 152, 167, 168), (161, 160, 175, 176), (154, 153, 168, 169), (162, 161, 176, 177), (155, 154, 169, 170), (163, 162, 177, 178), (156, 155, 170, 171), (164, 163, 178, 179), (157, 156, 171, 172), (165, 164, 179, 180), (158, 157, 172, 173), (170, 169, 184, 185), (178, 177, 192, 193), (171, 170, 185, 186), (179, 178, 193, 194), (172, 171, 186, 187), (180, 179, 194, 195), (173, 172, 187, 188), (166, 256, 181), (0, 180, 195), (174, 173, 188, 189), (167, 166, 181, 182), (175, 174, 189, 190), (168, 167, 182, 183), (176, 175, 190, 191), (169, 168, 183, 184), (177, 176, 191, 192), (189, 188, 203, 204), (182, 181, 196, 197), (190, 189, 204, 205), (183, 182, 197, 198), (191, 190, 205, 206), (184, 183, 198, 199), (192, 191, 206, 207), (185, 184, 199, 200), (193, 192, 207, 208), (186, 185, 200, 201), (194, 193, 208, 209), (187, 186, 201, 202), (195, 194, 209, 210), (188, 187, 202, 203), (181, 256, 196), (0, 195, 210), (208, 207, 222, 223), (201, 200, 215, 216), (209, 208, 223, 224), (202, 201, 216, 217), (210, 209, 224, 225), (203, 202, 217, 218), (196, 256, 211), (0, 210, 225), (204, 203, 218, 219), (197, 196, 211, 212), (205, 204, 219, 220), (198, 197, 212, 213), (206, 205, 220, 221), (199, 198, 213, 214), (207, 206, 221, 222), (200, 199, 214, 215), (220, 219, 234, 235), (213, 212, 227, 228), (221, 220, 235, 236), (214, 213, 228, 229), (222, 221, 236, 237), (215, 214, 229, 230), (223, 222, 237, 238), (216, 215, 230, 231), (224, 223, 238, 239), (217, 216, 231, 232), (225, 224, 239, 240), (218, 217, 232, 233), (211, 256, 226), (0, 225, 240), (219, 218, 233, 234), (212, 211, 226, 227), (239, 238, 253, 254), (232, 231, 246, 247), (240, 239, 254, 255), (233, 232, 247, 248), (226, 256, 241), (0, 240, 255), (234, 233, 248, 249), (227, 226, 241, 242), (235, 234, 249, 250), (228, 227, 242, 243), (236, 235, 250, 251), (229, 228, 243, 244), (237, 236, 251, 252), (230, 229, 244, 245), (238, 237, 252, 253), (231, 230, 245, 246), (243, 242, 258, 259), (251, 250, 266, 267), (244, 243, 259, 260), (252, 251, 267, 268), (245, 244, 260, 261), (253, 252, 268, 269), (246, 245, 261, 262), (254, 253, 269, 270), (247, 246, 262, 263), (255, 254, 270, 271), (248, 247, 263, 264), (241, 256, 257), (0, 255, 271), (249, 248, 264, 265), (242, 241, 257, 258), (250, 249, 265, 266), (263, 262, 277, 278), (271, 270, 285, 286), (264, 263, 278, 279), (257, 256, 272), (0, 271, 286), (265, 264, 279, 280), (258, 257, 272, 273), (266, 265, 280, 281), (259, 258, 273, 274), (267, 266, 281, 282), (260, 259, 274, 275), (268, 267, 282, 283), (261, 260, 275, 276), (269, 268, 283, 284), (262, 261, 276, 277), (270, 269, 284, 285), (282, 281, 296, 297), (275, 274, 289, 290), (283, 282, 297, 298), (276, 275, 290, 291), (284, 283, 298, 299), (277, 276, 291, 292), (285, 284, 299, 300), (278, 277, 292, 293), (286, 285, 300, 301), (279, 278, 293, 294), (272, 256, 287), (0, 286, 301), (280, 279, 294, 295), (273, 272, 287, 288), (281, 280, 295, 296), (274, 273, 288, 289), (301, 300, 315, 316), (294, 293, 308, 309), (287, 256, 302), (0, 301, 316), (295, 294, 309, 310), (288, 287, 302, 303), (296, 295, 310, 311), (289, 288, 303, 304), (297, 296, 311, 312), (290, 289, 304, 305), (298, 297, 312, 313), (291, 290, 305, 306), (299, 298, 313, 314), (292, 291, 306, 307), (300, 299, 314, 315), (293, 292, 307, 308), (305, 304, 319, 320), (313, 312, 327, 328), (306, 305, 320, 321), (314, 313, 328, 329), (307, 306, 321, 322), (315, 314, 329, 330), (308, 307, 322, 323), (316, 315, 330, 331), (309, 308, 323, 324), (302, 256, 317), (0, 316, 331), (310, 309, 324, 325), (303, 302, 317, 318), (311, 310, 325, 326), (304, 303, 318, 319), (312, 311, 326, 327), (324, 323, 338, 339), (317, 256, 332), (0, 331, 346), (325, 324, 339, 340), (318, 317, 332, 333), (326, 325, 340, 341), (319, 318, 333, 334), (327, 326, 341, 342), (320, 319, 334, 335), (328, 327, 342, 343), (321, 320, 335, 336), (329, 328, 343, 344), (322, 321, 336, 337), (330, 329, 344, 345), (323, 322, 337, 338), (331, 330, 345, 346), (343, 342, 357, 358), (336, 335, 350, 351), (344, 343, 358, 359), (337, 336, 351, 352), (345, 344, 359, 360), (338, 337, 352, 353), (346, 345, 360, 361), (339, 338, 353, 354), (332, 256, 347), (0, 346, 361), (340, 339, 354, 355), (333, 332, 347, 348), (341, 340, 355, 356), (334, 333, 348, 349), (342, 341, 356, 357), (335, 334, 349, 350), (0, 361, 376), (355, 354, 369, 370), (348, 347, 362, 363), (356, 355, 370, 371), (349, 348, 363, 364), (357, 356, 371, 372), (350, 349, 364, 365), (358, 357, 372, 373), (351, 350, 365, 366), (359, 358, 373, 374), (352, 351, 366, 367), (360, 359, 374, 375), (353, 352, 367, 368), (361, 360, 375, 376), (354, 353, 368, 369), (347, 256, 362), (374, 373, 388, 389), (367, 366, 381, 382), (375, 374, 389, 390), (368, 367, 382, 383), (376, 375, 390, 391), (369, 368, 383, 384), (362, 256, 377), (0, 376, 391), (370, 369, 384, 385), (363, 362, 377, 378), (371, 370, 385, 386), (364, 363, 378, 379), (372, 371, 386, 387), (365, 364, 379, 380), (373, 372, 387, 388), (366, 365, 380, 381), (378, 377, 392, 393), (386, 385, 400, 401), (379, 378, 393, 394), (387, 386, 401, 402), (380, 379, 394, 395), (388, 387, 402, 403), (381, 380, 395, 396), (389, 388, 403, 404), (382, 381, 396, 397), (390, 389, 404, 405), (383, 382, 397, 398), (391, 390, 405, 406), (384, 383, 398, 399), (377, 256, 392), (0, 391, 406), (385, 384, 399, 400), (397, 396, 411, 412), (405, 404, 419, 420), (398, 397, 412, 413), (406, 405, 420, 421), (399, 398, 413, 414), (392, 256, 407), (0, 406, 421), (400, 399, 414, 415), (393, 392, 407, 408), (401, 400, 415, 416), (394, 393, 408, 409), (402, 401, 416, 417), (395, 394, 409, 410), (403, 402, 417, 418), (396, 395, 410, 411), (404, 403, 418, 419), (416, 415, 430, 431), (409, 408, 423, 424), (417, 416, 431, 432), (410, 409, 424, 425), (418, 417, 432, 433), (411, 410, 425, 426), (419, 418, 433, 434), (412, 411, 426, 427), (420, 419, 434, 435), (413, 412, 427, 428), (421, 420, 435, 436), (414, 413, 428, 429), (407, 256, 422), (0, 421, 436), (415, 414, 429, 430), (408, 407, 422, 423), (435, 434, 449, 450), (428, 427, 442, 443), (436, 435, 450, 451), (429, 428, 443, 444), (422, 256, 437), (0, 436, 451), (430, 429, 444, 445), (423, 422, 437, 438), (431, 430, 445, 446), (424, 423, 438, 439), (432, 431, 446, 447), (425, 424, 439, 440), (433, 432, 447, 448), (426, 425, 440, 441), (434, 433, 448, 449), (427, 426, 441, 442), (439, 438, 453, 454), (447, 446, 461, 462), (440, 439, 454, 455), (448, 447, 462, 463), (441, 440, 455, 456), (449, 448, 463, 464), (442, 441, 456, 457), (450, 449, 464, 465), (443, 442, 457, 458), (451, 450, 465, 466), (444, 443, 458, 459), (437, 256, 452), (0, 451, 466), (445, 444, 459, 460), (438, 437, 452, 453), (446, 445, 460, 461), (458, 457, 472, 473), (466, 465, 480, 481), (459, 458, 473, 474), (452, 256, 467), (0, 466, 481), (460, 459, 474, 475), (453, 452, 467, 468), (461, 460, 475, 476), (454, 453, 468, 469), (462, 461, 476, 477), (455, 454, 469, 470), (463, 462, 477, 478), (456, 455, 470, 471), (464, 463, 478, 479), (457, 456, 471, 472), (465, 464, 479, 480)])
me_sphere.use_remesh_preserve_volume = False
me_sphere.use_remesh_preserve_attributes = False
me_sphere.use_mirror_vertex_groups = False
me_sphere.update()

# ---- objects
ob_sphere_001 = bpy.data.objects.new('Sphere.001', me_sphere_002)
ob_sphere = bpy.data.objects.new('Sphere', me_sphere)

# ---- transforms, parenting, visibility, modifiers, constraints
ob_sphere_001.location = (0.5332, 0.1817, -1.261)
ob_sphere_001.scale = (0.4415, 0.4415, 0.4415)
ob_sphere_001.lineart.crease_threshold = 0.0
ob_sphere.location = (0.0, 0.0, 0.0)
ob_sphere.scale = (0.7221, 0.7221, 1.0)
ob_sphere.lineart.crease_threshold = 0.0

# ---- collection membership
col_collection_1.objects.link(ob_sphere_001)
col_collection_1.objects.link(ob_sphere)

# ---- scene / render settings (as saved in the file)
scene.frame_start = 1; scene.frame_end = 250; scene.frame_set(1)
scene.render.engine = 'BLENDER_EEVEE_NEXT'
scene.render.resolution_percentage = 50
scene.render.dither_intensity = 0.0
scene.cycles.use_denoising = False
scene.cycles.samples = 128
scene.cycles.sampling_pattern = 'TABULATED_SOBOL'
scene.cycles.use_adaptive_sampling = False
scene.cycles.use_light_tree = False
scene.cycles.blur_glossy = 0.0
scene.cycles.sample_clamp_indirect = 0.0
scene.view_settings.view_transform = 'Standard'
bpy.context.view_layer.update()

# ---- added for rendering (the .blend has no active camera and no usable light): camera, sun
cam_auto = bpy.data.cameras.new('AutoCamera')
cam_auto.lens = 50.0
cam_auto.sensor_width = 36.0
cam_auto.clip_end = 1000.0
ob_auto_camera = bpy.data.objects.new('AutoCamera', cam_auto)
scene.collection.objects.link(ob_auto_camera)
ob_auto_camera.location = (3.71718, -4.42192, 2.92791)
ob_auto_camera.rotation_euler = (1.09748, -7.21219e-08, 0.694738)
scene.camera = ob_auto_camera
light_auto_sun = bpy.data.lights.new('AutoSun', 'SUN')
light_auto_sun.energy = 3.0
light_auto_sun.angle = 0.0523599
ob_auto_sun = bpy.data.objects.new('AutoSun', light_auto_sun)
scene.collection.objects.link(ob_auto_sun)
ob_auto_sun.rotation_euler = (0.872665, 0.174533, 0.523599)
bpy.context.view_layer.update()
